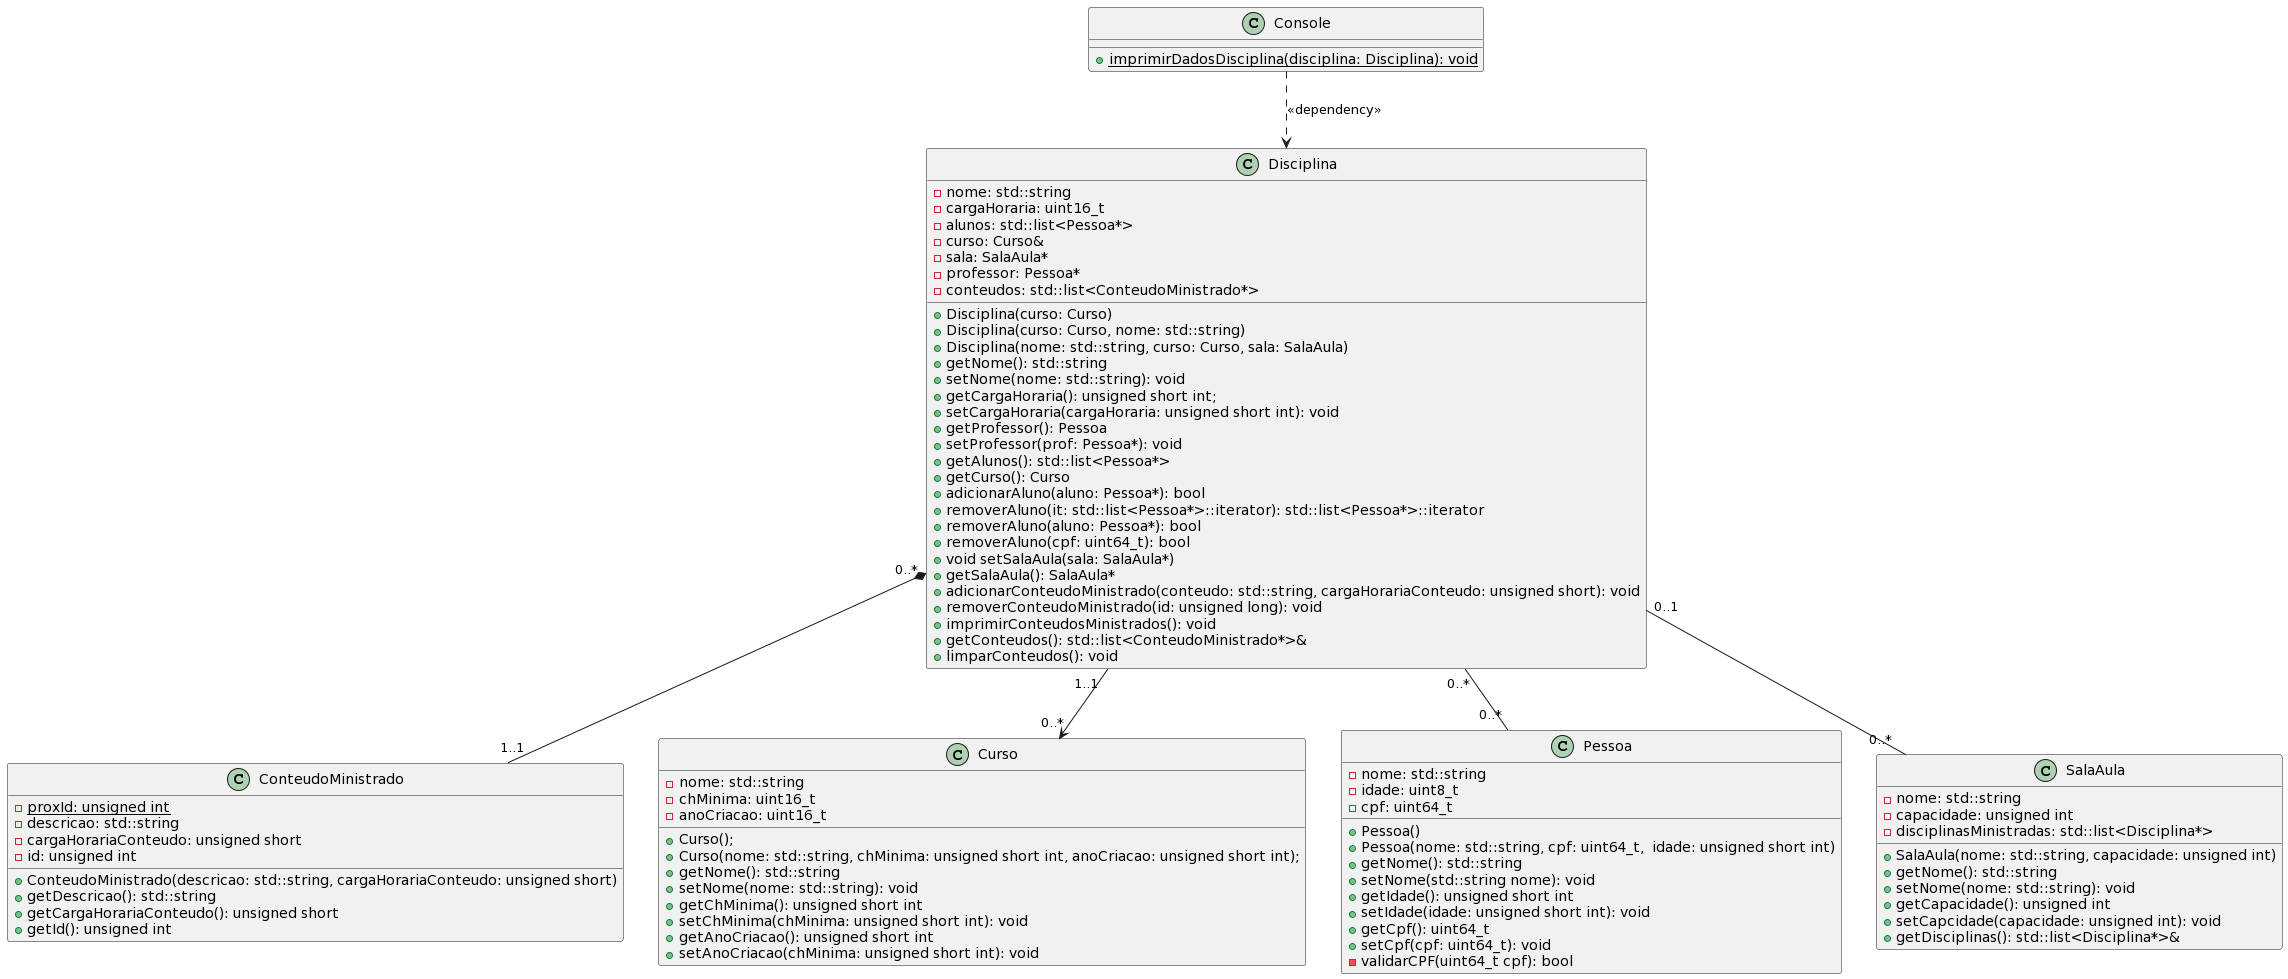

The diagram above was rendered by PlantUML. Its source (embedded in the PNG):
@startuml
class Console {
 + {static} imprimirDadosDisciplina(disciplina: Disciplina): void
}

class ConteudoMinistrado {
 + ConteudoMinistrado(descricao: std::string, cargaHorariaConteudo: unsigned short)
 + getDescricao(): std::string
 + getCargaHorariaConteudo(): unsigned short
 + getId(): unsigned int
 - {static} proxId: unsigned int
 - descricao: std::string
 - cargaHorariaConteudo: unsigned short
 - id: unsigned int
}

class Curso {
 + Curso();
 + Curso(nome: std::string, chMinima: unsigned short int, anoCriacao: unsigned short int);
 + getNome(): std::string
 + setNome(nome: std::string): void
 + getChMinima(): unsigned short int
 + setChMinima(chMinima: unsigned short int): void
 + getAnoCriacao(): unsigned short int
 + setAnoCriacao(chMinima: unsigned short int): void
 - nome: std::string
 - chMinima: uint16_t
 - anoCriacao: uint16_t
}

class Disciplina {
 + Disciplina(curso: Curso)
 + Disciplina(curso: Curso, nome: std::string)
 + Disciplina(nome: std::string, curso: Curso, sala: SalaAula)
 + getNome(): std::string
 + setNome(nome: std::string): void
 + getCargaHoraria(): unsigned short int;
 + setCargaHoraria(cargaHoraria: unsigned short int): void
 + getProfessor(): Pessoa
 + setProfessor(prof: Pessoa*): void
 + getAlunos(): std::list<Pessoa*>
 + getCurso(): Curso
 + adicionarAluno(aluno: Pessoa*): bool
 + removerAluno(it: std::list<Pessoa*>::iterator): std::list<Pessoa*>::iterator
 + removerAluno(aluno: Pessoa*): bool
 + removerAluno(cpf: uint64_t): bool
 + void setSalaAula(sala: SalaAula*)
 + getSalaAula(): SalaAula*
 + adicionarConteudoMinistrado(conteudo: std::string, cargaHorariaConteudo: unsigned short): void
 + removerConteudoMinistrado(id: unsigned long): void
 + imprimirConteudosMinistrados(): void
 + getConteudos(): std::list<ConteudoMinistrado*>&
 + limparConteudos(): void
 - nome: std::string
 - cargaHoraria: uint16_t
 - alunos: std::list<Pessoa*>
 - curso: Curso&
 - sala: SalaAula*
 - professor: Pessoa*
 - conteudos: std::list<ConteudoMinistrado*>
}


class Pessoa {
 + Pessoa()
 + Pessoa(nome: std::string, cpf: uint64_t,  idade: unsigned short int)
 + getNome(): std::string
 + setNome(std::string nome): void
 + getIdade(): unsigned short int
 + setIdade(idade: unsigned short int): void
 + getCpf(): uint64_t
 + setCpf(cpf: uint64_t): void
 - validarCPF(uint64_t cpf): bool
 - nome: std::string
 - idade: uint8_t
 - cpf: uint64_t
}

class SalaAula {
 + SalaAula(nome: std::string, capacidade: unsigned int)
 + getNome(): std::string
 + setNome(nome: std::string): void
 + getCapacidade(): unsigned int
 + setCapcidade(capacidade: unsigned int): void 
 + getDisciplinas(): std::list<Disciplina*>&
 - nome: std::string
 - capacidade: unsigned int
 - disciplinasMinistradas: std::list<Disciplina*>
}

Console ..> Disciplina : <<dependency>>
Disciplina "1..1 " --> "0..*" Curso
Disciplina "0..*" -- "0..*" Pessoa
Disciplina "0..*" *-- "1..1" ConteudoMinistrado
Disciplina "0..1" -- "0..*" SalaAula
@enduml